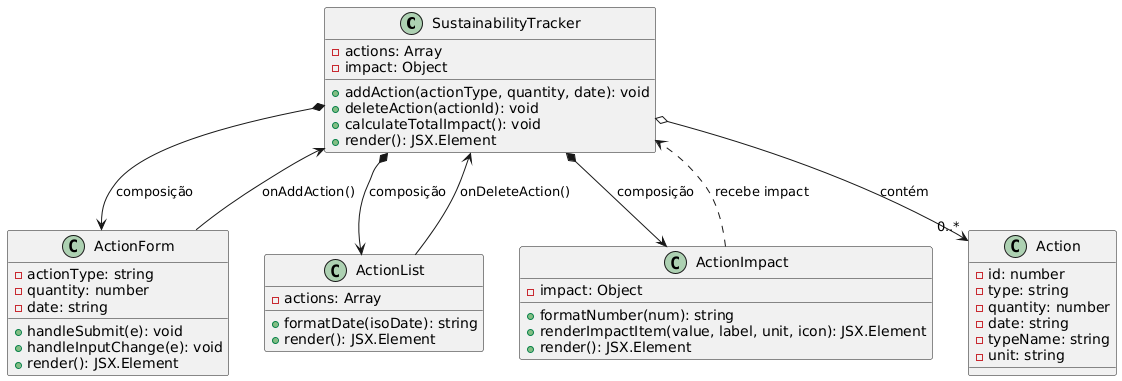

The diagram above was rendered by PlantUML. Its source (embedded in the PNG):
@startuml
' Definição das classes
class SustainabilityTracker {
  - actions: Array
  - impact: Object
  + addAction(actionType, quantity, date): void
  + deleteAction(actionId): void
  + calculateTotalImpact(): void
  + render(): JSX.Element
}

class ActionForm {
  - actionType: string
  - quantity: number
  - date: string
  + handleSubmit(e): void
  + handleInputChange(e): void
  + render(): JSX.Element
}

class ActionList {
  - actions: Array
  + formatDate(isoDate): string
  + render(): JSX.Element
}

class ActionImpact {
  - impact: Object
  + formatNumber(num): string
  + renderImpactItem(value, label, unit, icon): JSX.Element
  + render(): JSX.Element
}

class Action {
  - id: number
  - type: string
  - quantity: number
  - date: string
  - typeName: string
  - unit: string
}

' Definição dos relacionamentos
SustainabilityTracker *--> ActionForm : composição
SustainabilityTracker *--> ActionList : composição
SustainabilityTracker *--> ActionImpact : composição
SustainabilityTracker o--> "0..*" Action : contém
ActionForm --> SustainabilityTracker : onAddAction()
ActionList --> SustainabilityTracker : onDeleteAction()
ActionImpact ..> SustainabilityTracker : recebe impact
@enduml